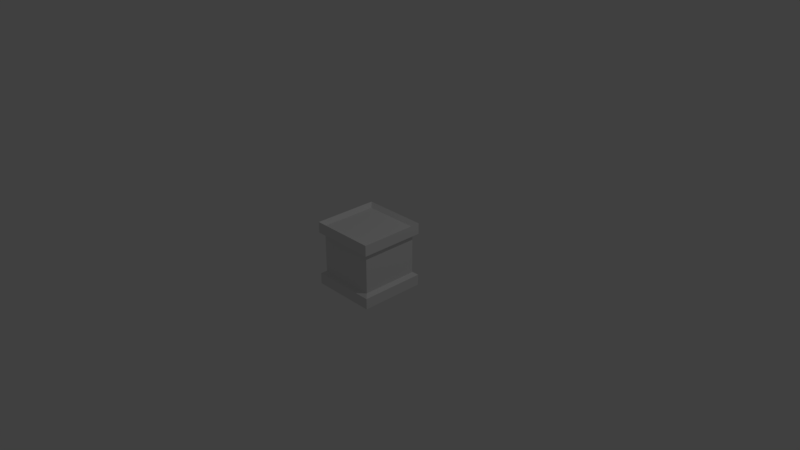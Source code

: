 # Source: Obstacle.blend  (saved by Blender 2.78.0; exported with 4.5.12 LTS)
import bpy
from mathutils import Matrix  # noqa: F401  (used for matrix-valued properties, if any)

bpy.ops.wm.read_factory_settings(use_empty=True)
scene = bpy.context.scene
scene.name = 'Scene'

# ---- collections
col_collection_1 = bpy.data.collections.new('Collection 1'); scene.collection.children.link(col_collection_1)

# ---- materials (node trees are filled in below, after node groups)
mat_material = bpy.data.materials.new('Material')
mat_material.alpha_threshold = 0.0
mat_material.use_transparent_shadow = False
mat_material.roughness = 0.5
mat_material.line_color = (0.0, 0.0, 0.0, 1.0)

# ---- material node trees

# ---- world
world_world = bpy.data.worlds.new('World'); scene.world = world_world
world_world.color = (0.05088, 0.05088, 0.05088)
world_world.use_sun_shadow = False
world_world.sun_shadow_jitter_overblur = 0.0
world_world.cycles.sampling_method = 'MANUAL'

# ---- cameras
cam_camera = bpy.data.cameras.new('Camera')
cam_camera.clip_end = 100.0
cam_camera.lens = 35.0
cam_camera.sensor_width = 32.0
cam_camera.sensor_height = 18.0
cam_camera.ortho_scale = 7.314
cam_camera.dof.focus_distance = 0.0
cam_camera.dof.aperture_fstop = 128.0

# ---- lights
light_lamp = bpy.data.lights.new('Lamp', 'POINT')
light_lamp.transmission_factor = 0.0
light_lamp.cutoff_distance = 30.0
light_lamp.energy = 100.0
light_lamp.shadow_buffer_clip_start = 1.001
light_lamp.shadow_soft_size = 0.1
light_lamp.shadow_maximum_resolution = 0.006
light_lamp.use_absolute_resolution = True

# ---- meshes
me_cube = bpy.data.meshes.new('Cube')
me_cube.from_pydata([(1.481, 0.7752, 0.7752), (1.481, 0.7752, -0.7752), (1.481, -0.7752, 0.7752), (1.481, -0.7752, -0.7752), (-1.481, 0.7752, 0.7752), (-1.481, 0.7752, -0.7752), (-1.481, -0.7752, 0.7752), (-1.481, -0.7752, -0.7752), (1.481, -0.7752, 0.5168), (1.481, -0.7752, 0.2584), (1.481, -0.7752, -2.554e-08), (1.481, -0.7752, -0.2584), (1.481, -0.7752, -0.5168), (1.481, 0.7752, 0.5168), (1.481, 0.7752, 0.2584), (1.481, 0.7752, -2.554e-08), (1.481, 0.7752, -0.2584), (1.481, 0.7752, -0.5168), (-1.481, 0.7752, 0.5168), (-1.481, 0.7752, 0.2584), (-1.481, 0.7752, -2.554e-08), (-1.481, 0.7752, -0.2584), (-1.481, 0.7752, -0.5168), (-1.481, -0.7752, -0.5168), (-1.481, -0.7752, -0.2584), (-1.481, -0.7752, 2.067e-08), (-1.481, -0.7752, 0.2584), (-1.481, -0.7752, 0.5168), (1.688, -0.8834, -0.5889), (1.688, -0.8834, -0.8834), (1.688, 0.8834, -0.5889), (1.688, 0.8834, -0.8834), (1.688, -0.8834, 0.8834), (-1.688, -0.8834, 0.8834), (-1.688, -0.8834, -0.8834), (-1.688, 0.8834, 0.8834), (1.688, 0.8834, 0.8834), (-1.688, 0.8834, -0.5889), (-1.688, 0.8834, -0.8834), (-1.688, -0.8834, 0.5889), (1.688, -0.8834, 0.5889), (1.688, 0.8834, 0.5889), (-1.688, 0.8834, 0.5889), (-1.688, -0.8834, -0.5889)], [], [(23, 22, 37, 43), (0, 4, 6, 2), (2, 6, 33, 32), (27, 8, 40, 39), (5, 1, 3, 7), (5, 7, 34, 38), (17, 12, 28, 30), (23, 24, 21, 22), (24, 25, 20, 21), (25, 26, 19, 20), (26, 27, 18, 19), (3, 1, 31, 29), (17, 16, 11, 12), (16, 15, 10, 11), (15, 14, 9, 10), (14, 13, 8, 9), (13, 18, 42, 41), (12, 11, 24, 23), (11, 10, 25, 24), (10, 9, 26, 25), (9, 8, 27, 26), (18, 27, 39, 42), (22, 21, 16, 17), (21, 20, 15, 16), (20, 19, 14, 15), (19, 18, 13, 14), (42, 35, 36, 41), (40, 32, 33, 39), (41, 36, 32, 40), (39, 33, 35, 42), (34, 43, 37, 38), (31, 30, 28, 29), (29, 28, 43, 34), (38, 37, 30, 31), (22, 17, 30, 37), (1, 5, 38, 31), (7, 3, 29, 34), (6, 4, 35, 33), (4, 0, 36, 35), (8, 13, 41, 40), (0, 2, 32, 36), (12, 23, 43, 28)])
me_cube.materials.append(mat_material)
me_cube.use_remesh_preserve_volume = False
me_cube.use_remesh_preserve_attributes = False
me_cube.use_mirror_vertex_groups = False
me_cube.update()

# ---- objects
ob_cube = bpy.data.objects.new('Cube', me_cube)
ob_lamp = bpy.data.objects.new('Lamp', light_lamp)
ob_camera = bpy.data.objects.new('Camera', cam_camera)

# ---- transforms, parenting, visibility, modifiers, constraints
ob_cube.location = (0.0, 0.0, 0.0)
ob_cube.scale = (0.2644, 0.5052, 0.5052)
ob_cube.lock_rotations_4d = False
ob_cube.empty_display_type = 'ARROWS'
ob_cube.lineart.crease_threshold = 0.0
ob_lamp.location = (4.076, 1.005, 5.904)
ob_lamp.rotation_euler = (0.6503, 0.05522, 1.866)
ob_lamp.lock_rotations_4d = False
ob_lamp.empty_display_type = 'ARROWS'
ob_lamp.color = (0.0, 0.0, 0.0, 0.0)
ob_lamp.lineart.crease_threshold = 0.0
ob_camera.location = (7.481, -6.508, 5.344)
ob_camera.rotation_euler = (1.109, 0.0, 0.8149)
ob_camera.lock_rotations_4d = False
ob_camera.empty_display_type = 'ARROWS'
ob_camera.color = (0.0, 0.0, 0.0, 0.0)
ob_camera.display_type = 'WIRE'
ob_camera.lineart.crease_threshold = 0.0

# ---- collection membership
col_collection_1.objects.link(ob_cube)
col_collection_1.objects.link(ob_lamp)
col_collection_1.objects.link(ob_camera)

# ---- scene / render settings (as saved in the file)
scene.camera = ob_camera
scene.frame_start = 1; scene.frame_end = 250; scene.frame_set(1)
scene.render.engine = 'BLENDER_EEVEE_NEXT'
scene.render.resolution_percentage = 50
scene.render.dither_intensity = 0.0
scene.cycles.use_denoising = False
scene.cycles.samples = 128
scene.cycles.sampling_pattern = 'TABULATED_SOBOL'
scene.cycles.light_sampling_threshold = 0.0
scene.cycles.use_adaptive_sampling = False
scene.cycles.use_light_tree = False
scene.cycles.blur_glossy = 0.0
scene.cycles.sample_clamp_indirect = 0.0
scene.view_settings.view_transform = 'Standard'
bpy.context.view_layer.update()
